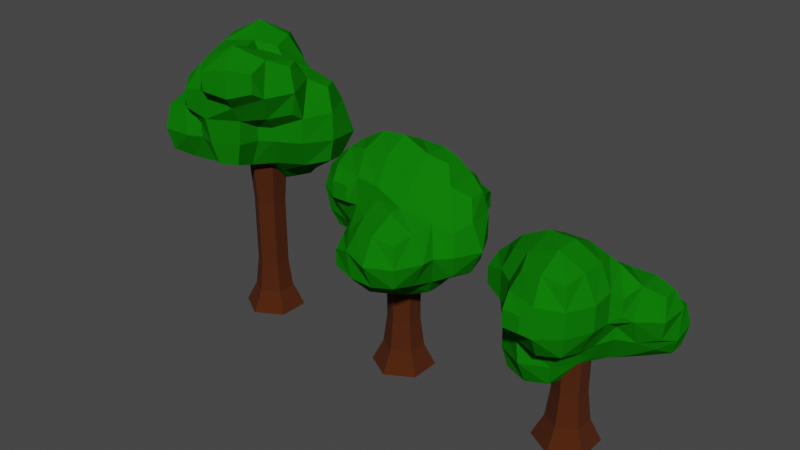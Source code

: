 # Source: trees-small.blend  (saved by Blender 3.4.6; exported with 4.5.12 LTS)
import bpy
from mathutils import Matrix  # noqa: F401  (used for matrix-valued properties, if any)

bpy.ops.wm.read_factory_settings(use_empty=True)
scene = bpy.context.scene
scene.name = 'Scene'

# ---- collections
col_collection = bpy.data.collections.new('Collection'); scene.collection.children.link(col_collection)

# ---- materials (node trees are filled in below, after node groups)
mat_tree_leaves = bpy.data.materials.new('tree-leaves')
mat_tree_leaves.use_transparent_shadow = False
mat_tree_trunk = bpy.data.materials.new('tree-trunk')
mat_tree_trunk.use_transparent_shadow = False

# ---- material node trees
mat_tree_leaves.use_nodes = True; mat_tree_leaves.node_tree.nodes.clear()
_N = mat_tree_leaves.node_tree.nodes; _L = mat_tree_leaves.node_tree.links
n0 = _N.new('ShaderNodeBsdfPrincipled'); n0.name = 'Principled BSDF'; n0.location = (10, 300)
n0.distribution = 'GGX'
n0.subsurface_method = 'RANDOM_WALK_SKIN'
n0.inputs[0].default_value = (0.005491, 0.1788, 0.002758, 1.0)
n0.inputs[3].default_value = 1.45
n0.inputs[13].default_value = 0.0
n0.inputs[27].default_value = (0.0, 0.0, 0.0, 1.0)
n0.inputs[28].default_value = 1.0
n1 = _N.new('ShaderNodeOutputMaterial'); n1.name = 'Material Output'; n1.location = (300, 300)
_L.new(n0.outputs[0], n1.inputs[0])
n1.is_active_output = True
mat_tree_trunk.use_nodes = True; mat_tree_trunk.node_tree.nodes.clear()
_N = mat_tree_trunk.node_tree.nodes; _L = mat_tree_trunk.node_tree.links
n0 = _N.new('ShaderNodeBsdfPrincipled'); n0.name = 'Principled BSDF'; n0.location = (10, 300)
n0.distribution = 'GGX'
n0.subsurface_method = 'RANDOM_WALK_SKIN'
n0.inputs[0].default_value = (0.06778, 0.01468, 0.001222, 1.0)
n0.inputs[2].default_value = 1.0
n0.inputs[3].default_value = 1.45
n0.inputs[13].default_value = 0.2844
n0.inputs[27].default_value = (0.0, 0.0, 0.0, 1.0)
n0.inputs[28].default_value = 1.0
n1 = _N.new('ShaderNodeOutputMaterial'); n1.name = 'Material Output'; n1.location = (300, 300)
_L.new(n0.outputs[0], n1.inputs[0])
n1.is_active_output = True

# ---- world
world_world = bpy.data.worlds.new('World'); scene.world = world_world
world_world.use_nodes = True; world_world.node_tree.nodes.clear()
_N = world_world.node_tree.nodes; _L = world_world.node_tree.links
n0 = _N.new('ShaderNodeOutputWorld'); n0.name = 'World Output'; n0.location = (300, 300)
n1 = _N.new('ShaderNodeBackground'); n1.name = 'Background'; n1.location = (10, 300)
n1.inputs[0].default_value = (0.05088, 0.05088, 0.05088, 1.0)
_L.new(n1.outputs[0], n0.inputs[0])
n0.is_active_output = True
world_world.color = (0.05088, 0.05088, 0.05088)
world_world.use_sun_shadow = False
world_world.sun_shadow_jitter_overblur = 0.0

# ---- meshes
me_cube = bpy.data.meshes.new('Cube')
me_cube.from_pydata([(-1.708, -0.306, -0.306), (-1.807, -0.4045, 0.0), (-1.804, 0.0, -0.4019), (-2.037, 0.0, 0.0), (-1.564, -0.306, -0.306), (-1.406, -0.4635, -0.0464), (-1.406, -0.04622, -0.4612), (-1.252, -0.2329, -0.2332), (-0.8531, -1.321, -0.3856), (-0.8531, -1.321, -0.08183), (-0.8513, -0.8513, -0.8513), (-0.9757, -0.9783, -0.5118), (-0.9785, -0.9811, 0.04439), (-0.8513, -0.551, -0.8513), (-0.9775, -0.4241, -0.5137), (-1.167, -0.5139, -0.0464), (-0.9811, -0.04622, -0.512), (-1.168, -0.2329, -0.2332), (-0.4675, -1.399, -0.4639), (-0.513, -1.445, 0.04439), (-0.4675, -0.9298, -0.9298), (-0.4675, -1.164, -0.6977), (-0.6992, -1.168, 0.2298), (-0.5137, -0.4241, -0.9771), (-0.7004, -0.2394, -0.7003), (-0.3887, -0.07872, -0.8562), (-0.5137, 0.04626, -0.6963), (0.0, -1.401, -0.4662), (0.0, -1.621, 0.0), (-0.07906, -0.8558, -0.8558), (0.04605, -0.981, -0.6999), (0.04605, -0.5136, -0.9799), (0.2326, -0.7002, -0.7008), (0.0, -0.001306, -0.9336), (0.0, 0.2324, -0.6967), (-1.869, -0.4668, 0.4675), (-1.791, -0.3891, 0.8566), (-2.102, 0.0, 0.4675), (-1.869, 0.0, 0.9338), (-1.32, -0.8524, 0.5499), (-1.32, -0.8524, 0.8524), (-1.446, -0.7004, 0.4235), (-1.477, -0.5444, 1.01), (-1.323, -0.388, 1.323), (-1.579, 0.0, 1.168), (-1.345, 0.0, 1.345), (-0.856, -0.856, 0.3886), (-1.017, -0.8524, 0.5499), (-1.017, -0.8524, 0.8524), (-0.9367, -0.7007, 0.4693), (-0.8909, -0.6994, 0.9789), (-0.9349, -0.4655, 1.4), (-0.9349, 0.0, 1.578), (-0.3876, -1.322, 0.3876), (-0.513, -0.9811, 0.5122), (-0.4675, -0.7005, 0.7001), (-0.4675, -0.6982, 0.9349), (-0.4675, -0.4651, 1.4), (-0.4675, 0.0, 1.632), (0.0, -1.388, 0.4531), (0.0, -0.9349, 0.6858), (0.0, -0.7002, 0.7001), (0.04546, -0.5121, 0.9812), (-0.08005, -0.3874, 1.322), (0.2316, -0.2262, 1.168), (0.04546, -0.04221, 1.443), (-1.788, 0.3857, -0.3857), (-1.867, 0.4643, 0.0), (-1.447, 0.5119, -0.5089), (-1.633, 0.698, 0.0), (-1.32, 0.8528, -0.3854), (-1.399, 0.9314, 0.0), (-0.9349, 0.4675, -0.6954), (-0.9349, 0.9312, -0.4637), (-0.981, 1.165, -0.04614), (-0.856, 1.323, 0.07892), (-0.4675, 0.4675, -0.6946), (-0.5136, 0.9812, -0.5127), (-0.7002, 1.168, -0.2327), (-0.3886, 1.323, -0.3886), (-0.5136, 1.448, -0.04614), (0.04632, 0.5139, -0.5102), (0.233, 0.7006, -0.2309), (-0.001262, 0.9349, -0.4662), (0.2325, 0.9349, -0.2222), (-0.07887, 1.323, -0.3886), (0.04617, 1.441, -0.03919), (-1.869, 0.4663, 0.4675), (-1.791, 0.3885, 0.8559), (-1.449, 0.7, 0.5139), (-1.405, 0.4687, 0.981), (-1.25, 0.3153, 1.25), (-1.324, 0.8565, 0.389), (-1.167, 0.7006, 0.7006), (-0.9808, 0.6557, 0.9808), (-0.9349, 0.411, 1.346), (-1.012, 1.012, 0.5446), (-0.8555, 0.8555, 0.8555), (-0.856, 1.323, 0.3885), (-0.4675, 0.6998, 1.165), (-0.4675, 0.466, 1.401), (-0.4675, 1.165, 0.7001), (-0.4675, 0.9309, 0.9309), (-0.4675, 1.401, 0.4664), (0.0, 0.6949, 1.164), (0.0, 0.4611, 1.396), (0.0, 1.164, 0.6914), (0.0, 0.9298, 0.9298), (0.0, 1.393, 0.4577), (0.3886, -1.324, -0.3886), (0.4539, -1.389, 0.0), (0.4665, -0.9349, -0.4665), (0.6867, -0.9349, 0.0), (0.3886, -0.3886, -0.8561), (0.5447, -0.5446, -0.5448), (0.7002, -0.7002, 0.0), (0.3886, -0.07884, -0.8561), (0.5136, 0.04619, -0.6999), (0.8563, -0.3889, -0.3889), (0.9339, -0.4665, 0.0), (0.9337, 0.0, -0.4663), (1.167, 0.0, 0.0), (0.3724, -1.307, 0.3724), (0.4539, -0.9349, 0.4539), (0.5445, -0.5447, 0.5446), (0.3887, -0.3887, 0.8562), (0.7004, -0.2326, 0.7006), (0.5412, -0.07355, 1.012), (0.382, 0.08547, 1.317), (0.8564, -0.3889, 0.3889), (0.9803, -0.04605, 0.5138), (0.8558, 0.07907, 0.8558), (0.4675, 0.4664, -0.4664), (0.5125, 0.7, -0.04507), (0.4559, 0.9349, 0.01154), (0.3769, 1.312, 0.09051), (0.8561, 0.3887, -0.3887), (0.9339, 0.4664, 0.0), (0.6969, 0.7, 0.4675), (0.5401, 0.541, 1.011), (0.382, 0.382, 1.317), (0.5032, 0.9799, 0.5066), (0.3866, 0.8541, 0.8541), (0.3769, 1.312, 0.3769), (0.9337, 0.4662, 0.4675), (0.8558, 0.3884, 0.8558), (-0.4882, 0.5787, -2.81), (-0.4882, 0.3727, 0.4101), (0.01298, 0.2893, -2.81), (-0.1654, 0.1864, 0.4101), (0.01298, -0.2893, -2.81), (-0.1654, -0.1864, 0.4101), (-0.4882, -0.5787, -2.81), (-0.4882, -0.3727, 0.4101), (-0.9893, -0.2893, -2.81), (-0.8109, -0.1864, 0.4101), (-0.9893, 0.2893, -2.81), (-0.8109, 0.1864, 0.4101), (-0.4882, 0.3011, -1.2), (-0.2274, 0.1506, -1.2), (-0.2274, -0.1506, -1.2), (-0.4882, -0.3011, -1.2), (-0.7489, -0.1506, -1.2), (-0.7489, 0.1506, -1.2), (-0.2274, 0.1506, -1.851), (-0.2274, -0.1506, -1.851), (-0.4882, -0.3011, -1.851), (-0.7489, -0.1506, -1.851), (-0.7489, 0.1506, -1.851), (-0.4882, 0.3011, -1.851), (-0.1654, 0.1864, -2.408), (-0.1654, -0.1864, -2.408), (-0.4882, -0.3727, -2.408), (-0.8109, -0.1864, -2.408), (-0.8109, 0.1864, -2.408), (-0.4882, 0.3727, -2.408), (-0.4882, 0.3011, -0.5497), (-0.2274, 0.1506, -0.5497), (-0.2274, -0.1506, -0.5497), (-0.4882, -0.3011, -0.5497), (-0.7489, -0.1506, -0.5497), (-0.7489, 0.1506, -0.5497)], [], [(2, 0, 1, 3), (1, 0, 4, 5), (6, 4, 0, 2), (7, 5, 4, 6), (11, 8, 9, 12), (13, 10, 11, 14), (14, 11, 12, 15), (16, 14, 15, 17), (7, 6, 16, 17), (17, 15, 5, 7), (9, 8, 18, 19), (11, 10, 20, 21), (21, 18, 8, 11), (12, 9, 19, 22), (23, 20, 10, 13), (24, 23, 13, 14), (25, 23, 24, 26), (26, 24, 14, 16), (19, 18, 27, 28), (21, 20, 29, 30), (30, 27, 18, 21), (31, 29, 20, 23), (32, 30, 29, 31), (33, 31, 23, 25), (34, 33, 25, 26), (3, 1, 35, 37), (37, 35, 36, 38), (35, 1, 5, 41), (41, 39, 40, 42), (36, 35, 41, 42), (38, 36, 42, 44), (44, 42, 43, 45), (40, 39, 47, 48), (15, 12, 46, 49), (41, 5, 15, 49), (49, 47, 39, 41), (50, 48, 47, 49), (42, 40, 48, 50), (43, 42, 50, 51), (45, 43, 51, 52), (22, 19, 53, 54), (46, 12, 22, 54), (49, 46, 54, 55), (50, 49, 55, 56), (51, 50, 56, 57), (52, 51, 57, 58), (53, 19, 28, 59), (54, 53, 59, 60), (55, 54, 60, 61), (56, 55, 61, 62), (57, 56, 62, 63), (65, 63, 62, 64), (58, 57, 63, 65), (66, 2, 3, 67), (68, 6, 2, 66), (69, 68, 66, 67), (70, 68, 69, 71), (72, 16, 6, 68), (73, 72, 68, 70), (74, 73, 70, 71), (76, 26, 16, 72), (77, 76, 72, 73), (78, 77, 73, 74), (79, 77, 78, 80), (80, 78, 74, 75), (81, 34, 26, 76), (83, 81, 76, 77), (84, 82, 81, 83), (85, 83, 77, 79), (86, 84, 83, 85), (86, 85, 79, 80), (67, 3, 37, 87), (87, 37, 38, 88), (89, 69, 67, 87), (90, 89, 87, 88), (88, 38, 44, 90), (90, 44, 45, 91), (71, 69, 89, 92), (94, 93, 89, 90), (95, 94, 90, 91), (91, 45, 52, 95), (96, 74, 71, 92), (92, 89, 93, 96), (96, 93, 94, 97), (75, 74, 96, 98), (100, 99, 94, 95), (95, 52, 58, 100), (102, 101, 96, 97), (97, 94, 99, 102), (103, 80, 75, 98), (98, 96, 101, 103), (105, 104, 99, 100), (100, 58, 65, 105), (107, 106, 101, 102), (102, 99, 104, 107), (108, 86, 80, 103), (103, 101, 106, 108), (28, 27, 109, 110), (111, 109, 27, 30), (112, 110, 109, 111), (32, 31, 113, 114), (114, 111, 30, 32), (115, 112, 111, 114), (116, 113, 31, 33), (117, 114, 113, 116), (117, 116, 33, 34), (115, 114, 118, 119), (120, 118, 114, 117), (121, 119, 118, 120), (59, 28, 110, 122), (123, 122, 110, 112), (60, 59, 122, 123), (124, 123, 112, 115), (61, 60, 123, 124), (62, 61, 124, 125), (127, 125, 124, 126), (64, 62, 125, 127), (65, 64, 127, 128), (124, 115, 119, 129), (130, 129, 119, 121), (126, 124, 129, 130), (127, 126, 130, 131), (132, 117, 34, 81), (133, 132, 81, 82), (134, 133, 82, 84), (135, 134, 84, 86), (136, 120, 117, 132), (137, 121, 120, 136), (137, 136, 132, 133), (140, 128, 127, 139), (140, 139, 104, 105), (105, 65, 128, 140), (141, 138, 133, 134), (142, 139, 138, 141), (142, 141, 106, 107), (107, 104, 139, 142), (143, 141, 134, 135), (143, 135, 86, 108), (108, 106, 141, 143), (144, 130, 121, 137), (144, 137, 133, 138), (145, 131, 130, 144), (145, 144, 138, 139), (139, 127, 131, 145), (176, 147, 149, 177), (177, 149, 151, 178), (178, 151, 153, 179), (179, 153, 155, 180), (149, 147, 157, 155, 153, 151), (180, 155, 157, 181), (181, 157, 147, 176), (146, 148, 150, 152, 154, 156), (168, 163, 158, 169), (167, 162, 163, 168), (166, 161, 162, 167), (165, 160, 161, 166), (164, 159, 160, 165), (169, 158, 159, 164), (175, 169, 164, 170), (170, 164, 165, 171), (171, 165, 166, 172), (172, 166, 167, 173), (173, 167, 168, 174), (174, 168, 169, 175), (156, 174, 175, 146), (154, 173, 174, 156), (152, 172, 173, 154), (150, 171, 172, 152), (148, 170, 171, 150), (146, 175, 170, 148), (163, 181, 176, 158), (162, 180, 181, 163), (161, 179, 180, 162), (160, 178, 179, 161), (159, 177, 178, 160), (158, 176, 177, 159)])
me_cube.polygons.foreach_set('material_index', [0, 0, 0, 0, 0, 0, 0, 0, 0, 0, 0, 0, 0, 0, 0, 0, 0, 0, 0, 0, 0, 0, 0, 0, 0, 0, 0, 0, 0, 0, 0, 0, 0, 0, 0, 0, 0, 0, 0, 0, 0, 0, 0, 0, 0, 0, 0, 0, 0, 0, 0, 0, 0, 0, 0, 0, 0, 0, 0, 0, 0, 0, 0, 0, 0, 0, 0, 0, 0, 0, 0, 0, 0, 0, 0, 0, 0, 0, 0, 0, 0, 0, 0, 0, 0, 0, 0, 0, 0, 0, 0, 0, 0, 0, 0, 0, 0, 0, 0, 0, 0, 0, 0, 0, 0, 0, 0, 0, 0, 0, 0, 0, 0, 0, 0, 0, 0, 0, 0, 0, 0, 0, 0, 0, 0, 0, 0, 0, 0, 0, 0, 0, 0, 0, 0, 0, 0, 0, 0, 0, 0, 0, 0, 0, 1, 1, 1, 1, 1, 1, 1, 1, 1, 1, 1, 1, 1, 1, 1, 1, 1, 1, 1, 1, 1, 1, 1, 1, 1, 1, 1, 1, 1, 1, 1, 1])
_uv = me_cube.uv_layers.new(name='UVMap')
_uv.uv.foreach_set('vector', [0.0, 0.0, 0.0, 0.0, 0.0, 0.0, 0.0, 0.0, 0.0, 0.0, 0.0, 0.0, 0.0, 0.0, 0.0, 0.0, 0.0, 0.0, 0.0, 0.0, 0.0, 0.0, 0.0, 0.0, 0.0, 0.0, 0.0, 0.0, 0.0, 0.0, 0.0, 0.0, 0.0, 0.0, 0.0, 0.0, 0.0, 0.0, 0.0, 0.0, 0.0, 0.0, 0.0, 0.0, 0.0, 0.0, 0.0, 0.0, 0.0, 0.0, 0.0, 0.0, 0.0, 0.0, 0.0, 0.0, 0.0, 0.0, 0.0, 0.0, 0.0, 0.0, 0.0, 0.0, 0.0, 0.0, 0.0, 0.0, 0.0, 0.0, 0.0, 0.0, 0.0, 0.0, 0.0, 0.0, 0.0, 0.0, 0.0, 0.0, 0.0, 0.0, 0.0, 0.0, 0.0, 0.0, 0.0, 0.0, 0.0, 0.0, 0.0, 0.0, 0.0, 0.0, 0.0, 0.0, 0.0, 0.0, 0.0, 0.0, 0.0, 0.0, 0.0, 0.0, 0.0, 0.0, 0.0, 0.0, 0.0, 0.0, 0.0, 0.0, 0.0, 0.0, 0.0, 0.0, 0.0, 0.0, 0.0, 0.0, 0.0, 0.0, 0.0, 0.0, 0.0, 0.0, 0.0, 0.0, 0.0, 0.0, 0.0, 0.0, 0.0, 0.0, 0.0, 0.0, 0.0, 0.0, 0.0, 0.0, 0.0, 0.0, 0.0, 0.0, 0.0, 0.0, 0.0, 0.0, 0.0, 0.0, 0.0, 0.0, 0.0, 0.0, 0.0, 0.0, 0.0, 0.0, 0.0, 0.0, 0.0, 0.0, 0.0, 0.0, 0.0, 0.0, 0.0, 0.0, 0.0, 0.0, 0.0, 0.0, 0.0, 0.0, 0.0, 0.0, 0.0, 0.0, 0.0, 0.0, 0.0, 0.0, 0.0, 0.0, 0.0, 0.0, 0.0, 0.0, 0.0, 0.0, 0.0, 0.0, 0.0, 0.0, 0.0, 0.0, 0.0, 0.0, 0.0, 0.0, 0.0, 0.0, 0.0, 0.0, 0.0, 0.0, 0.0, 0.0, 0.0, 0.0, 0.0, 0.0, 0.0, 0.0, 0.0, 0.0, 0.0, 0.0, 0.0, 0.0, 0.0, 0.0, 0.0, 0.0, 0.0, 0.0, 0.0, 0.0, 0.0, 0.0, 0.0, 0.0, 0.0, 0.0, 0.0, 0.0, 0.0, 0.0, 0.0, 0.0, 0.0, 0.0, 0.0, 0.0, 0.0, 0.0, 0.0, 0.0, 0.0, 0.0, 0.0, 0.0, 0.0, 0.0, 0.0, 0.0, 0.0, 0.0, 0.0, 0.0, 0.0, 0.0, 0.0, 0.0, 0.0, 0.0, 0.0, 0.0, 0.0, 0.0, 0.0, 0.0, 0.0, 0.0, 0.0, 0.0, 0.0, 0.0, 0.0, 0.0, 0.0, 0.0, 0.0, 0.0, 0.0, 0.0, 0.0, 0.0, 0.0, 0.0, 0.0, 0.0, 0.0, 0.0, 0.0, 0.0, 0.0, 0.0, 0.0, 0.0, 0.0, 0.0, 0.0, 0.0, 0.0, 0.0, 0.0, 0.0, 0.0, 0.0, 0.0, 0.0, 0.0, 0.0, 0.0, 0.0, 0.0, 0.0, 0.0, 0.0, 0.0, 0.0, 0.0, 0.0, 0.0, 0.0, 0.0, 0.0, 0.0, 0.0, 0.0, 0.0, 0.0, 0.0, 0.0, 0.0, 0.0, 0.0, 0.0, 0.0, 0.0, 0.0, 0.0, 0.0, 0.0, 0.0, 0.0, 0.0, 0.0, 0.0, 0.0, 0.0, 0.0, 0.0, 0.0, 0.0, 0.0, 0.0, 0.0, 0.0, 0.0, 0.0, 0.0, 0.0, 0.0, 0.0, 0.0, 0.0, 0.0, 0.0, 0.0, 0.0, 0.0, 0.0, 0.0, 0.0, 0.0, 0.0, 0.0, 0.0, 0.0, 0.0, 0.0, 0.0, 0.0, 0.0, 0.0, 0.0, 0.0, 0.0, 0.0, 0.0, 0.0, 0.0, 0.0, 0.0, 0.0, 0.0, 0.0, 0.0, 0.0, 0.0, 0.0, 0.0, 0.0, 0.0, 0.0, 0.0, 0.0, 0.0, 0.0, 0.0, 0.0, 0.0, 0.0, 0.0, 0.0, 0.0, 0.0, 0.0, 0.0, 0.0, 0.0, 0.0, 0.0, 0.0, 0.0, 0.0, 0.0, 0.0, 0.0, 0.0, 0.0, 0.0, 0.0, 0.0, 0.0, 0.0, 0.0, 0.0, 0.0, 0.0, 0.0, 0.0, 0.0, 0.0, 0.0, 0.0, 0.0, 0.0, 0.0, 0.0, 0.0, 0.0, 0.0, 0.0, 0.0, 0.0, 0.0, 0.0, 0.0, 0.0, 0.0, 0.0, 0.0, 0.0, 0.0, 0.0, 0.0, 0.0, 0.0, 0.0, 0.0, 0.0, 0.0, 0.0, 0.0, 0.0, 0.0, 0.0, 0.0, 0.0, 0.0, 0.0, 0.0, 0.0, 0.0, 0.0, 0.0, 0.0, 0.0, 0.0, 0.0, 0.0, 0.0, 0.0, 0.0, 0.0, 0.0, 0.0, 0.0, 0.0, 0.0, 0.0, 0.0, 0.0, 0.0, 0.0, 0.0, 0.0, 0.0, 0.0, 0.0, 0.0, 0.0, 0.0, 0.0, 0.0, 0.0, 0.0, 0.0, 0.0, 0.0, 0.0, 0.0, 0.0, 0.0, 0.0, 0.0, 0.0, 0.0, 0.0, 0.0, 0.0, 0.0, 0.0, 0.0, 0.0, 0.0, 0.0, 0.0, 0.0, 0.0, 0.0, 0.0, 0.0, 0.0, 0.0, 0.0, 0.0, 0.0, 0.0, 0.0, 0.0, 0.0, 0.0, 0.0, 0.0, 0.0, 0.0, 0.0, 0.0, 0.0, 0.0, 0.0, 0.0, 0.0, 0.0, 0.0, 0.0, 0.0, 0.0, 0.0, 0.0, 0.0, 0.0, 0.0, 0.0, 0.0, 0.0, 0.0, 0.0, 0.0, 0.0, 0.0, 0.0, 0.0, 0.0, 0.0, 0.0, 0.0, 0.0, 0.0, 0.0, 0.0, 0.0, 0.0, 0.0, 0.0, 0.0, 0.0, 0.0, 0.0, 0.0, 0.0, 0.0, 0.0, 0.0, 0.0, 0.0, 0.0, 0.0, 0.0, 0.0, 0.0, 0.0, 0.0, 0.0, 0.0, 0.0, 0.0, 0.0, 0.0, 0.0, 0.0, 0.0, 0.0, 0.0, 0.0, 0.0, 0.0, 0.0, 0.0, 0.0, 0.0, 0.0, 0.0, 0.0, 0.0, 0.0, 0.0, 0.0, 0.0, 0.0, 0.0, 0.0, 0.0, 0.0, 0.0, 0.0, 0.0, 0.0, 0.0, 0.0, 0.0, 0.0, 0.0, 0.0, 0.0, 0.0, 0.0, 0.0, 0.0, 0.0, 0.0, 0.0, 0.0, 0.0, 0.0, 0.0, 0.0, 0.0, 0.0, 0.0, 0.0, 0.0, 0.0, 0.0, 0.0, 0.0, 0.0, 0.0, 0.0, 0.0, 0.0, 0.0, 0.0, 0.0, 0.0, 0.0, 0.0, 0.0, 0.0, 0.0, 0.0, 0.0, 0.0, 0.0, 0.0, 0.0, 0.0, 0.0, 0.0, 0.0, 0.0, 0.0, 0.0, 0.0, 0.0, 0.0, 0.0, 0.0, 0.0, 0.0, 0.0, 0.0, 0.0, 0.0, 0.0, 0.0, 0.0, 0.0, 0.0, 0.0, 0.0, 0.0, 0.0, 0.0, 0.0, 0.0, 0.0, 0.0, 0.0, 0.0, 0.0, 0.0, 0.0, 0.0, 0.0, 0.0, 0.0, 0.0, 0.0, 0.0, 0.0, 0.0, 0.0, 0.0, 0.0, 0.0, 0.0, 0.0, 0.0, 0.0, 0.0, 0.0, 0.0, 0.0, 0.0, 0.0, 0.0, 0.0, 0.0, 0.0, 0.0, 0.0, 0.0, 0.0, 0.0, 0.0, 0.0, 0.0, 0.0, 0.0, 0.0, 0.0, 0.0, 0.0, 0.0, 0.0, 0.0, 0.0, 0.0, 0.0, 0.0, 0.0, 0.0, 0.0, 0.0, 0.0, 0.0, 0.0, 0.0, 0.0, 0.0, 0.0, 0.0, 0.0, 0.0, 0.0, 0.0, 0.0, 0.0, 0.0, 0.0, 0.0, 0.0, 0.0, 0.0, 0.0, 0.0, 0.0, 0.0, 0.0, 0.0, 0.0, 0.0, 0.0, 0.0, 0.0, 0.0, 0.0, 0.0, 0.0, 0.0, 0.0, 0.0, 0.0, 0.0, 0.0, 0.0, 0.0, 0.0, 0.0, 0.0, 0.0, 0.0, 0.0, 0.0, 0.0, 0.0, 0.0, 0.0, 0.0, 0.0, 0.0, 0.0, 0.0, 0.0, 0.0, 0.0, 0.0, 0.0, 0.0, 0.0, 0.0, 0.0, 0.0, 0.0, 0.0, 0.0, 0.0, 0.0, 0.0, 0.0, 0.0, 0.0, 0.0, 0.0, 0.0, 0.0, 0.0, 0.0, 0.0, 0.0, 0.0, 0.0, 0.0, 0.0, 0.0, 0.0, 0.0, 0.0, 0.0, 0.0, 0.0, 0.0, 0.0, 0.0, 0.0, 0.0, 0.0, 0.0, 0.0, 0.0, 0.0, 0.0, 0.0, 0.0, 0.0, 0.0, 0.0, 0.0, 0.0, 0.0, 0.0, 0.0, 0.0, 0.0, 0.0, 0.0, 0.0, 0.0, 0.0, 0.0, 0.0, 0.0, 0.0, 0.0, 0.0, 0.0, 0.0, 0.0, 0.0, 0.0, 0.0, 0.0, 0.0, 0.0, 0.0, 0.0, 0.0, 0.0, 0.0, 0.0, 0.0, 0.0, 0.0, 0.0, 0.0, 0.0, 0.0, 0.0, 0.0, 0.0, 0.0, 0.0, 0.0, 0.0, 0.0, 0.0, 0.0, 0.0, 0.0, 0.0, 0.0, 0.0, 0.0, 0.0, 0.0, 0.0, 0.0, 0.0, 0.0, 0.0, 0.0, 0.0, 0.0, 0.0, 0.0, 0.0, 0.0, 0.0, 0.0, 0.0, 0.0, 0.0, 0.0, 0.0, 0.0, 0.0, 0.0, 0.0, 0.0, 0.0, 0.0, 0.0, 0.0, 0.0, 0.0, 0.0, 0.0, 0.0, 0.0, 0.0, 0.0, 0.0, 0.0, 0.0, 0.0, 0.0, 0.0, 0.0, 0.0, 0.0, 0.0, 0.0, 0.0, 0.0, 0.0, 0.0, 0.0, 0.0, 0.0, 0.0, 0.0, 0.0, 0.0, 0.0, 0.0, 0.0, 0.0, 0.0, 0.0, 0.0, 0.0, 0.0, 0.0, 0.0, 0.0, 0.0, 0.0, 0.0, 0.0, 0.0, 0.0, 0.0, 0.0, 0.0, 0.0, 0.0, 0.0, 0.0, 0.0, 0.0, 0.0, 0.0, 0.0, 0.0, 0.0, 0.0, 0.0, 0.0, 0.0, 0.0, 0.0, 0.0, 0.0, 0.0, 0.0, 0.0, 0.0, 0.0, 0.0, 0.0, 0.0, 0.0, 0.0, 0.0, 0.0, 0.0, 0.0, 0.0, 0.0, 0.0, 0.0, 0.0, 0.0, 0.0, 0.0, 0.0, 0.0, 0.0, 0.0, 0.0, 0.0, 0.0, 0.0, 0.0, 0.0, 0.0, 0.0, 0.0, 0.0, 0.0, 0.0, 0.0, 0.0, 0.0, 0.0, 0.0, 0.0, 0.0, 0.0, 0.0, 0.0, 0.0, 0.0, 0.0, 0.0, 0.0, 0.0, 0.0, 0.0, 0.0, 0.0, 0.0, 0.0, 0.0, 0.0, 0.0, 0.0, 0.0, 0.0, 0.0, 0.0, 0.0, 0.0, 0.0, 0.0, 0.0, 0.0, 0.0, 0.0, 0.0, 0.0, 0.0, 0.0, 0.0, 0.0, 0.0, 0.0, 0.0, 0.0, 0.0, 0.0, 0.0, 0.0, 0.0, 0.0, 0.0, 0.0, 1.0, 0.875, 1.0, 1.0, 0.8333, 1.0, 0.8333, 0.875, 0.8333, 0.875, 0.8333, 1.0, 0.6667, 1.0, 0.6667, 0.875, 0.6667, 0.875, 0.6667, 1.0, 0.5, 1.0, 0.5, 0.875, 0.5, 0.875, 0.5, 1.0, 0.3333, 1.0, 0.3333, 0.875, 0.4578, 0.37, 0.25, 0.49, 0.04215, 0.37, 0.04215, 0.13, 0.25, 0.01, 0.4578, 0.13, 0.3333, 0.875, 0.3333, 1.0, 0.1667, 1.0, 0.1667, 0.875, 0.1667, 0.875, 0.1667, 1.0, -8.941e-08, 1.0, -8.941e-08, 0.875, 0.75, 0.49, 0.9578, 0.37, 0.9578, 0.13, 0.75, 0.01, 0.5422, 0.13, 0.5422, 0.37, 0.1667, 0.625, 0.1667, 0.75, -8.941e-08, 0.75, -8.941e-08, 0.625, 0.3333, 0.625, 0.3333, 0.75, 0.1667, 0.75, 0.1667, 0.625, 0.5, 0.625, 0.5, 0.75, 0.3333, 0.75, 0.3333, 0.625, 0.6667, 0.625, 0.6667, 0.75, 0.5, 0.75, 0.5, 0.625, 0.8333, 0.625, 0.8333, 0.75, 0.6667, 0.75, 0.6667, 0.625, 1.0, 0.625, 1.0, 0.75, 0.8333, 0.75, 0.8333, 0.625, 1.0, 0.5625, 1.0, 0.625, 0.8333, 0.625, 0.8333, 0.5625, 0.8333, 0.5625, 0.8333, 0.625, 0.6667, 0.625, 0.6667, 0.5625, 0.6667, 0.5625, 0.6667, 0.625, 0.5, 0.625, 0.5, 0.5625, 0.5, 0.5625, 0.5, 0.625, 0.3333, 0.625, 0.3333, 0.5625, 0.3333, 0.5625, 0.3333, 0.625, 0.1667, 0.625, 0.1667, 0.5625, 0.1667, 0.5625, 0.1667, 0.625, -8.941e-08, 0.625, -8.941e-08, 0.5625, 0.1667, 0.5, 0.1667, 0.5625, -8.941e-08, 0.5625, -8.941e-08, 0.5, 0.3333, 0.5, 0.3333, 0.5625, 0.1667, 0.5625, 0.1667, 0.5, 0.5, 0.5, 0.5, 0.5625, 0.3333, 0.5625, 0.3333, 0.5, 0.6667, 0.5, 0.6667, 0.5625, 0.5, 0.5625, 0.5, 0.5, 0.8333, 0.5, 0.8333, 0.5625, 0.6667, 0.5625, 0.6667, 0.5, 1.0, 0.5, 1.0, 0.5625, 0.8333, 0.5625, 0.8333, 0.5, 0.1667, 0.75, 0.1667, 0.875, -8.941e-08, 0.875, -8.941e-08, 0.75, 0.3333, 0.75, 0.3333, 0.875, 0.1667, 0.875, 0.1667, 0.75, 0.5, 0.75, 0.5, 0.875, 0.3333, 0.875, 0.3333, 0.75, 0.6667, 0.75, 0.6667, 0.875, 0.5, 0.875, 0.5, 0.75, 0.8333, 0.75, 0.8333, 0.875, 0.6667, 0.875, 0.6667, 0.75, 1.0, 0.75, 1.0, 0.875, 0.8333, 0.875, 0.8333, 0.75])
me_cube.materials.append(mat_tree_leaves)
me_cube.materials.append(mat_tree_trunk)
me_cube.update()
me_cylinder_001 = bpy.data.meshes.new('Cylinder.001')
me_cylinder_001.from_pydata([(0.0, 1.553, -1.0), (0.0, 1.0, 3.749), (1.345, 0.7763, -1.0), (0.866, 0.5, 3.749), (1.345, -0.7763, -1.0), (0.866, -0.5, 3.749), (0.0, -1.553, -1.0), (0.0, -1.0, 3.749), (-1.345, -0.7763, -1.0), (-0.866, -0.5, 3.749), (-1.345, 0.7763, -1.0), (-0.866, 0.5, 3.749), (0.0, 0.8079, 1.374), (0.6997, 0.4039, 1.374), (0.6997, -0.4039, 1.374), (0.0, -0.8079, 1.374), (-0.6997, -0.4039, 1.374), (-0.6997, 0.4039, 1.374), (0.6997, 0.4039, 0.4153), (0.6997, -0.4039, 0.4153), (0.0, -0.8079, 0.4153), (-0.6997, -0.4039, 0.4153), (-0.6997, 0.4039, 0.4153), (0.0, 0.8079, 0.4153), (0.866, 0.5, -0.4064), (0.866, -0.5, -0.4064), (0.0, -1.0, -0.4064), (-0.866, -0.5, -0.4064), (-0.866, 0.5, -0.4064), (0.0, 1.0, -0.4064), (0.0, 0.8079, 2.334), (0.6997, 0.4039, 2.334), (0.6997, -0.4039, 2.334), (0.0, -0.8079, 2.334), (-0.6997, -0.4039, 2.334), (-0.6997, 0.4039, 2.334), (-2.068, 3.338, 5.465), (-2.606, 1.437, 3.93), (-2.921, 1.526, 4.568), (-2.917, 1.525, 5.336), (-1.703, 2.202, 3.805), (-2.042, 2.81, 4.568), (-2.165, 2.746, 5.26), (-4.269, -1.172, 3.968), (-4.269, -1.172, 4.401), (-3.438, -0.4208, 3.831), (-3.632, -0.3576, 4.621), (-3.458, -0.3747, 5.336), (-2.433, 0.3626, 3.726), (-3.191, 0.5782, 4.568), (-3.187, 0.5768, 5.336), (-0.7073, 0.8997, 3.161), (-1.215, 1.043, 3.421), (-3.949, -2.243, 3.834), (-4.148, -2.196, 4.621), (-3.684, -2.364, 5.207), (-2.783, -1.592, 3.452), (-3.732, -1.324, 4.912), (-3.457, -1.809, 5.412), (-1.564, -0.9109, 3.42), (-0.2542, 0.08877, 3.161), (-0.3979, -0.4187, 3.418), (-2.068, 3.338, 5.974), (-2.91, 1.523, 6.104), (-2.597, 1.435, 6.738), (-2.162, 2.74, 6.18), (-1.702, 2.2, 6.865), (-3.14, -0.4646, 5.973), (-2.912, 0.09189, 6.179), (-2.238, 0.3123, 6.867), (-1.026, 0.9899, 7.247), (-2.779, -1.59, 6.101), (-2.172, -1.251, 6.485), (-1.563, -0.9103, 6.871), (0.6035, -0.4955, 6.487), (-0.1558, -0.2815, 6.946), (-1.259, 3.79, 5.465), (-0.5802, 2.563, 3.933), (-0.4902, 2.881, 4.568), (-0.4361, 3.078, 5.26), (0.1946, 1.67, 3.034), (-0.02821, 2.345, 3.726), (0.4573, 2.617, 4.568), (0.4624, 2.618, 5.336), (1.323, 2.034, 3.161), (1.467, 2.541, 3.724), (1.075, 2.959, 4.568), (1.467, 2.538, 5.412), (2.543, 2.715, 3.929), (2.632, 3.03, 4.568), (2.542, 2.713, 5.206), (0.8743, 0.4532, 3.034), (1.215, -0.1565, 3.417), (1.776, 1.223, 3.161), (2.284, 1.079, 3.418), (2.367, 2.071, 5.718), (3.312, 1.813, 3.802), (3.919, 2.152, 4.568), (3.363, 1.993, 5.412), (-1.259, 3.79, 5.974), (-0.437, 3.075, 6.18), (-0.5793, 2.566, 6.74), (0.7306, 2.129, 6.179), (0.1877, 1.668, 6.868), (1.322, 2.031, 5.974), (1.062, 0.3988, 6.486), (0.5529, 0.543, 6.741), (2.15, 1.316, 6.175), (3.22, 1.481, 5.969), (-3.228, -3.162, 3.934), (-3.318, -3.481, 4.568), (-3.231, -3.174, 5.207), (-2.107, -2.803, 3.806), (-1.767, -3.411, 4.568), (-2.19, -3.126, 5.337), (-0.9345, -2.317, 3.727), (-1.148, -3.075, 4.568), (-1.15, -3.078, 4.954), (0.5242, -1.504, 3.726), (1.281, -1.719, 4.568), (1.284, -1.717, 4.955), (-1.329, -3.709, 5.466), (-0.1096, -3.026, 3.931), (-0.1989, -3.342, 4.568), (-0.2565, -3.534, 5.26), (0.6948, -2.577, 3.931), (1.01, -2.666, 4.568), (1.203, -2.717, 5.261), (-2.099, -2.81, 6.102), (-1.491, -2.47, 6.486), (-0.8813, -2.13, 6.871), (0.6062, -0.5002, 6.487), (0.3909, -1.26, 6.947), (-1.329, -3.709, 5.974), (-0.2905, -3.662, 6.104), (-0.1979, -3.348, 6.869), (1.355, -3.272, 5.723), (1.018, -2.668, 7.251), (0.5713, -4.247, 6.234), (0.5713, -4.247, 6.741), (1.697, -3.883, 6.107), (1.697, -3.883, 6.868), (1.556, -0.7665, 3.801), (1.895, -1.374, 4.568), (1.896, -1.375, 4.955), (2.775, -0.08456, 3.802), (3.115, -0.6927, 4.568), (3.234, -0.6207, 5.26), (3.676, 0.6853, 3.929), (3.992, 0.596, 4.568), (3.981, 0.5989, 5.336), (2.235, -1.982, 5.339), (3.139, -1.216, 5.465), (1.218, -0.1624, 6.486), (1.559, -0.7721, 6.869), (2.975, 0.02858, 6.228), (2.684, -0.4104, 6.741), (3.662, 0.6893, 5.969), (2.695, -2.523, 6.028), (2.425, -2.039, 6.945), (3.451, -1.304, 6.104), (3.133, -1.214, 6.741), (2.598, -3.116, 6.233), (2.598, -3.116, 6.742)], [], [(30, 1, 3, 31), (31, 3, 5, 32), (32, 5, 7, 33), (33, 7, 9, 34), (3, 1, 11, 9, 7, 5), (34, 9, 11, 35), (35, 11, 1, 30), (0, 2, 4, 6, 8, 10), (22, 17, 12, 23), (21, 16, 17, 22), (20, 15, 16, 21), (19, 14, 15, 20), (18, 13, 14, 19), (23, 12, 13, 18), (29, 23, 18, 24), (24, 18, 19, 25), (25, 19, 20, 26), (26, 20, 21, 27), (27, 21, 22, 28), (28, 22, 23, 29), (10, 28, 29, 0), (8, 27, 28, 10), (6, 26, 27, 8), (4, 25, 26, 6), (2, 24, 25, 4), (0, 29, 24, 2), (17, 35, 30, 12), (16, 34, 35, 17), (15, 33, 34, 16), (14, 32, 33, 15), (13, 31, 32, 14), (12, 30, 31, 13), (40, 37, 38, 41), (41, 38, 39, 42), (45, 43, 44, 46), (48, 45, 46, 49), (38, 37, 48, 49), (49, 46, 47, 50), (39, 38, 49, 50), (52, 48, 37, 40), (44, 43, 53, 54), (56, 53, 43, 45), (46, 44, 54, 57), (57, 54, 55, 58), (47, 46, 57, 58), (59, 56, 45, 48), (52, 51, 60, 61), (61, 59, 48, 52), (42, 39, 63, 65), (62, 36, 42, 65), (65, 63, 64, 66), (50, 47, 67, 68), (63, 39, 50, 68), (64, 63, 68, 69), (66, 64, 69, 70), (67, 47, 58, 71), (68, 67, 71, 72), (69, 68, 72, 73), (70, 69, 73, 75), (77, 40, 41, 78), (78, 41, 42, 79), (79, 42, 36, 76), (80, 51, 52, 81), (81, 52, 40, 77), (82, 81, 77, 78), (83, 82, 78, 79), (84, 80, 81, 85), (85, 81, 82, 86), (86, 82, 83, 87), (88, 85, 86, 89), (89, 86, 87, 90), (91, 60, 51, 80), (92, 61, 60, 91), (93, 91, 80, 84), (94, 92, 91, 93), (94, 93, 84, 85), (96, 94, 85, 88), (97, 96, 88, 89), (98, 97, 89, 90), (90, 87, 95, 98), (76, 36, 62, 99), (100, 79, 76, 99), (99, 62, 65, 100), (100, 65, 66, 101), (102, 83, 79, 100), (103, 102, 100, 101), (101, 66, 70, 103), (87, 83, 102, 104), (106, 75, 74, 105), (106, 105, 102, 103), (103, 70, 75, 106), (107, 95, 87, 104), (104, 102, 105, 107), (98, 95, 107, 108), (54, 53, 109, 110), (55, 54, 110, 111), (112, 109, 53, 56), (113, 110, 109, 112), (114, 111, 110, 113), (58, 55, 111, 114), (115, 112, 56, 59), (116, 113, 112, 115), (117, 114, 113, 116), (118, 115, 59, 61), (116, 115, 122, 123), (117, 116, 123, 124), (124, 121, 114, 117), (125, 122, 115, 118), (126, 123, 122, 125), (126, 125, 118, 119), (127, 124, 123, 126), (127, 126, 119, 120), (71, 58, 114, 128), (72, 71, 128, 129), (73, 72, 129, 130), (132, 131, 74, 75), (75, 73, 130, 132), (128, 114, 121, 133), (134, 133, 121, 124), (129, 128, 133, 134), (130, 129, 134, 135), (136, 134, 124, 127), (132, 130, 135, 137), (135, 134, 138, 139), (140, 138, 134, 136), (141, 139, 138, 140), (137, 135, 139, 141), (142, 118, 61, 92), (143, 119, 118, 142), (144, 120, 119, 143), (145, 142, 92, 94), (146, 143, 142, 145), (147, 144, 143, 146), (148, 145, 94, 96), (149, 146, 145, 148), (149, 148, 96, 97), (150, 147, 146, 149), (150, 149, 97, 98), (151, 127, 120, 144), (152, 151, 144, 147), (105, 74, 131, 153), (153, 131, 132, 154), (107, 105, 153, 155), (155, 153, 154, 156), (157, 155, 147, 150), (157, 150, 98, 108), (108, 107, 155, 157), (158, 136, 127, 151), (154, 132, 137, 159), (160, 158, 151, 152), (160, 152, 147, 155), (161, 159, 158, 160), (161, 160, 155, 156), (156, 154, 159, 161), (162, 140, 136, 158), (163, 141, 140, 162), (163, 162, 158, 159), (159, 137, 141, 163)])
me_cylinder_001.polygons.foreach_set('material_index', [0, 0, 0, 0, 0, 0, 0, 0, 0, 0, 0, 0, 0, 0, 0, 0, 0, 0, 0, 0, 0, 0, 0, 0, 0, 0, 0, 0, 0, 0, 0, 0, 1, 1, 1, 1, 1, 1, 1, 1, 1, 1, 1, 1, 1, 1, 1, 1, 1, 1, 1, 1, 1, 1, 1, 1, 1, 1, 1, 1, 1, 1, 1, 1, 1, 1, 1, 1, 1, 1, 1, 1, 1, 1, 1, 1, 1, 1, 1, 1, 1, 1, 1, 1, 1, 1, 1, 1, 1, 1, 1, 1, 1, 1, 1, 1, 1, 1, 1, 1, 1, 1, 1, 1, 1, 1, 1, 1, 1, 1, 1, 1, 1, 1, 1, 1, 1, 1, 1, 1, 1, 1, 1, 1, 1, 1, 1, 1, 1, 1, 1, 1, 1, 1, 1, 1, 1, 1, 1, 1, 1, 1, 1, 1, 1, 1, 1, 1, 1, 1, 1, 1, 1, 1, 1, 1, 1, 1])
_uv = me_cylinder_001.uv_layers.new(name='UVMap')
_uv.uv.foreach_set('vector', [1.0, 0.875, 1.0, 1.0, 0.8333, 1.0, 0.8333, 0.875, 0.8333, 0.875, 0.8333, 1.0, 0.6667, 1.0, 0.6667, 0.875, 0.6667, 0.875, 0.6667, 1.0, 0.5, 1.0, 0.5, 0.875, 0.5, 0.875, 0.5, 1.0, 0.3333, 1.0, 0.3333, 0.875, 0.4578, 0.37, 0.25, 0.49, 0.04215, 0.37, 0.04215, 0.13, 0.25, 0.01, 0.4578, 0.13, 0.3333, 0.875, 0.3333, 1.0, 0.1667, 1.0, 0.1667, 0.875, 0.1667, 0.875, 0.1667, 1.0, -8.941e-08, 1.0, -8.941e-08, 0.875, 0.75, 0.49, 0.9578, 0.37, 0.9578, 0.13, 0.75, 0.01, 0.5422, 0.13, 0.5422, 0.37, 0.1667, 0.625, 0.1667, 0.75, -8.941e-08, 0.75, -8.941e-08, 0.625, 0.3333, 0.625, 0.3333, 0.75, 0.1667, 0.75, 0.1667, 0.625, 0.5, 0.625, 0.5, 0.75, 0.3333, 0.75, 0.3333, 0.625, 0.6667, 0.625, 0.6667, 0.75, 0.5, 0.75, 0.5, 0.625, 0.8333, 0.625, 0.8333, 0.75, 0.6667, 0.75, 0.6667, 0.625, 1.0, 0.625, 1.0, 0.75, 0.8333, 0.75, 0.8333, 0.625, 1.0, 0.5625, 1.0, 0.625, 0.8333, 0.625, 0.8333, 0.5625, 0.8333, 0.5625, 0.8333, 0.625, 0.6667, 0.625, 0.6667, 0.5625, 0.6667, 0.5625, 0.6667, 0.625, 0.5, 0.625, 0.5, 0.5625, 0.5, 0.5625, 0.5, 0.625, 0.3333, 0.625, 0.3333, 0.5625, 0.3333, 0.5625, 0.3333, 0.625, 0.1667, 0.625, 0.1667, 0.5625, 0.1667, 0.5625, 0.1667, 0.625, -8.941e-08, 0.625, -8.941e-08, 0.5625, 0.1667, 0.5, 0.1667, 0.5625, -8.941e-08, 0.5625, -8.941e-08, 0.5, 0.3333, 0.5, 0.3333, 0.5625, 0.1667, 0.5625, 0.1667, 0.5, 0.5, 0.5, 0.5, 0.5625, 0.3333, 0.5625, 0.3333, 0.5, 0.6667, 0.5, 0.6667, 0.5625, 0.5, 0.5625, 0.5, 0.5, 0.8333, 0.5, 0.8333, 0.5625, 0.6667, 0.5625, 0.6667, 0.5, 1.0, 0.5, 1.0, 0.5625, 0.8333, 0.5625, 0.8333, 0.5, 0.1667, 0.75, 0.1667, 0.875, -8.941e-08, 0.875, -8.941e-08, 0.75, 0.3333, 0.75, 0.3333, 0.875, 0.1667, 0.875, 0.1667, 0.75, 0.5, 0.75, 0.5, 0.875, 0.3333, 0.875, 0.3333, 0.75, 0.6667, 0.75, 0.6667, 0.875, 0.5, 0.875, 0.5, 0.75, 0.8333, 0.75, 0.8333, 0.875, 0.6667, 0.875, 0.6667, 0.75, 1.0, 0.75, 1.0, 0.875, 0.8333, 0.875, 0.8333, 0.75, 0.0, 0.0, 0.0, 0.0, 0.0, 0.0, 0.0, 0.0, 0.0, 0.0, 0.0, 0.0, 0.0, 0.0, 0.0, 0.0, 0.0, 0.0, 0.0, 0.0, 0.0, 0.0, 0.0, 0.0, 0.0, 0.0, 0.0, 0.0, 0.0, 0.0, 0.0, 0.0, 0.0, 0.0, 0.0, 0.0, 0.0, 0.0, 0.0, 0.0, 0.0, 0.0, 0.0, 0.0, 0.0, 0.0, 0.0, 0.0, 0.0, 0.0, 0.0, 0.0, 0.0, 0.0, 0.0, 0.0, 0.0, 0.0, 0.0, 0.0, 0.0, 0.0, 0.0, 0.0, 0.0, 0.0, 0.0, 0.0, 0.0, 0.0, 0.0, 0.0, 0.0, 0.0, 0.0, 0.0, 0.0, 0.0, 0.0, 0.0, 0.0, 0.0, 0.0, 0.0, 0.0, 0.0, 0.0, 0.0, 0.0, 0.0, 0.0, 0.0, 0.0, 0.0, 0.0, 0.0, 0.0, 0.0, 0.0, 0.0, 0.0, 0.0, 0.0, 0.0, 0.0, 0.0, 0.0, 0.0, 0.0, 0.0, 0.0, 0.0, 0.0, 0.0, 0.0, 0.0, 0.0, 0.0, 0.0, 0.0, 0.0, 0.0, 0.0, 0.0, 0.0, 0.0, 0.0, 0.0, 0.0, 0.0, 0.0, 0.0, 0.0, 0.0, 0.0, 0.0, 0.0, 0.0, 0.0, 0.0, 0.0, 0.0, 0.0, 0.0, 0.0, 0.0, 0.0, 0.0, 0.0, 0.0, 0.0, 0.0, 0.0, 0.0, 0.0, 0.0, 0.0, 0.0, 0.0, 0.0, 0.0, 0.0, 0.0, 0.0, 0.0, 0.0, 0.0, 0.0, 0.0, 0.0, 0.0, 0.0, 0.0, 0.0, 0.0, 0.0, 0.0, 0.0, 0.0, 0.0, 0.0, 0.0, 0.0, 0.0, 0.0, 0.0, 0.0, 0.0, 0.0, 0.0, 0.0, 0.0, 0.0, 0.0, 0.0, 0.0, 0.0, 0.0, 0.0, 0.0, 0.0, 0.0, 0.0, 0.0, 0.0, 0.0, 0.0, 0.0, 0.0, 0.0, 0.0, 0.0, 0.0, 0.0, 0.0, 0.0, 0.0, 0.0, 0.0, 0.0, 0.0, 0.0, 0.0, 0.0, 0.0, 0.0, 0.0, 0.0, 0.0, 0.0, 0.0, 0.0, 0.0, 0.0, 0.0, 0.0, 0.0, 0.0, 0.0, 0.0, 0.0, 0.0, 0.0, 0.0, 0.0, 0.0, 0.0, 0.0, 0.0, 0.0, 0.0, 0.0, 0.0, 0.0, 0.0, 0.0, 0.0, 0.0, 0.0, 0.0, 0.0, 0.0, 0.0, 0.0, 0.0, 0.0, 0.0, 0.0, 0.0, 0.0, 0.0, 0.0, 0.0, 0.0, 0.0, 0.0, 0.0, 0.0, 0.0, 0.0, 0.0, 0.0, 0.0, 0.0, 0.0, 0.0, 0.0, 0.0, 0.0, 0.0, 0.0, 0.0, 0.0, 0.0, 0.0, 0.0, 0.0, 0.0, 0.0, 0.0, 0.0, 0.0, 0.0, 0.0, 0.0, 0.0, 0.0, 0.0, 0.0, 0.0, 0.0, 0.0, 0.0, 0.0, 0.0, 0.0, 0.0, 0.0, 0.0, 0.0, 0.0, 0.0, 0.0, 0.0, 0.0, 0.0, 0.0, 0.0, 0.0, 0.0, 0.0, 0.0, 0.0, 0.0, 0.0, 0.0, 0.0, 0.0, 0.0, 0.0, 0.0, 0.0, 0.0, 0.0, 0.0, 0.0, 0.0, 0.0, 0.0, 0.0, 0.0, 0.0, 0.0, 0.0, 0.0, 0.0, 0.0, 0.0, 0.0, 0.0, 0.0, 0.0, 0.0, 0.0, 0.0, 0.0, 0.0, 0.0, 0.0, 0.0, 0.0, 0.0, 0.0, 0.0, 0.0, 0.0, 0.0, 0.0, 0.0, 0.0, 0.0, 0.0, 0.0, 0.0, 0.0, 0.0, 0.0, 0.0, 0.0, 0.0, 0.0, 0.0, 0.0, 0.0, 0.0, 0.0, 0.0, 0.0, 0.0, 0.0, 0.0, 0.0, 0.0, 0.0, 0.0, 0.0, 0.0, 0.0, 0.0, 0.0, 0.0, 0.0, 0.0, 0.0, 0.0, 0.0, 0.0, 0.0, 0.0, 0.0, 0.0, 0.0, 0.0, 0.0, 0.0, 0.0, 0.0, 0.0, 0.0, 0.0, 0.0, 0.0, 0.0, 0.0, 0.0, 0.0, 0.0, 0.0, 0.0, 0.0, 0.0, 0.0, 0.0, 0.0, 0.0, 0.0, 0.0, 0.0, 0.0, 0.0, 0.0, 0.0, 0.0, 0.0, 0.0, 0.0, 0.0, 0.0, 0.0, 0.0, 0.0, 0.0, 0.0, 0.0, 0.0, 0.0, 0.0, 0.0, 0.0, 0.0, 0.0, 0.0, 0.0, 0.0, 0.0, 0.0, 0.0, 0.0, 0.0, 0.0, 0.0, 0.0, 0.0, 0.0, 0.0, 0.0, 0.0, 0.0, 0.0, 0.0, 0.0, 0.0, 0.0, 0.0, 0.0, 0.0, 0.0, 0.0, 0.0, 0.0, 0.0, 0.0, 0.0, 0.0, 0.0, 0.0, 0.0, 0.0, 0.0, 0.0, 0.0, 0.0, 0.0, 0.0, 0.0, 0.0, 0.0, 0.0, 0.0, 0.0, 0.0, 0.0, 0.0, 0.0, 0.0, 0.0, 0.0, 0.0, 0.0, 0.0, 0.0, 0.0, 0.0, 0.0, 0.0, 0.0, 0.0, 0.0, 0.0, 0.0, 0.0, 0.0, 0.0, 0.0, 0.0, 0.0, 0.0, 0.0, 0.0, 0.0, 0.0, 0.0, 0.0, 0.0, 0.0, 0.0, 0.0, 0.0, 0.0, 0.0, 0.0, 0.0, 0.0, 0.0, 0.0, 0.0, 0.0, 0.0, 0.0, 0.0, 0.0, 0.0, 0.0, 0.0, 0.0, 0.0, 0.0, 0.0, 0.0, 0.0, 0.0, 0.0, 0.0, 0.0, 0.0, 0.0, 0.0, 0.0, 0.0, 0.0, 0.0, 0.0, 0.0, 0.0, 0.0, 0.0, 0.0, 0.0, 0.0, 0.0, 0.0, 0.0, 0.0, 0.0, 0.0, 0.0, 0.0, 0.0, 0.0, 0.0, 0.0, 0.0, 0.0, 0.0, 0.0, 0.0, 0.0, 0.0, 0.0, 0.0, 0.0, 0.0, 0.0, 0.0, 0.0, 0.0, 0.0, 0.0, 0.0, 0.0, 0.0, 0.0, 0.0, 0.0, 0.0, 0.0, 0.0, 0.0, 0.0, 0.0, 0.0, 0.0, 0.0, 0.0, 0.0, 0.0, 0.0, 0.0, 0.0, 0.0, 0.0, 0.0, 0.0, 0.0, 0.0, 0.0, 0.0, 0.0, 0.0, 0.0, 0.0, 0.0, 0.0, 0.0, 0.0, 0.0, 0.0, 0.0, 0.0, 0.0, 0.0, 0.0, 0.0, 0.0, 0.0, 0.0, 0.0, 0.0, 0.0, 0.0, 0.0, 0.0, 0.0, 0.0, 0.0, 0.0, 0.0, 0.0, 0.0, 0.0, 0.0, 0.0, 0.0, 0.0, 0.0, 0.0, 0.0, 0.0, 0.0, 0.0, 0.0, 0.0, 0.0, 0.0, 0.0, 0.0, 0.0, 0.0, 0.0, 0.0, 0.0, 0.0, 0.0, 0.0, 0.0, 0.0, 0.0, 0.0, 0.0, 0.0, 0.0, 0.0, 0.0, 0.0, 0.0, 0.0, 0.0, 0.0, 0.0, 0.0, 0.0, 0.0, 0.0, 0.0, 0.0, 0.0, 0.0, 0.0, 0.0, 0.0, 0.0, 0.0, 0.0, 0.0, 0.0, 0.0, 0.0, 0.0, 0.0, 0.0, 0.0, 0.0, 0.0, 0.0, 0.0, 0.0, 0.0, 0.0, 0.0, 0.0, 0.0, 0.0, 0.0, 0.0, 0.0, 0.0, 0.0, 0.0, 0.0, 0.0, 0.0, 0.0, 0.0, 0.0, 0.0, 0.0, 0.0, 0.0, 0.0, 0.0, 0.0, 0.0, 0.0, 0.0, 0.0, 0.0, 0.0, 0.0, 0.0, 0.0, 0.0, 0.0, 0.0, 0.0, 0.0, 0.0, 0.0, 0.0, 0.0, 0.0, 0.0, 0.0, 0.0, 0.0, 0.0, 0.0, 0.0, 0.0, 0.0, 0.0, 0.0, 0.0, 0.0, 0.0, 0.0, 0.0, 0.0, 0.0, 0.0, 0.0, 0.0, 0.0, 0.0, 0.0, 0.0, 0.0, 0.0, 0.0, 0.0, 0.0, 0.0, 0.0, 0.0, 0.0, 0.0, 0.0, 0.0, 0.0, 0.0, 0.0, 0.0, 0.0, 0.0, 0.0, 0.0, 0.0, 0.0, 0.0, 0.0, 0.0, 0.0, 0.0, 0.0, 0.0, 0.0, 0.0, 0.0, 0.0, 0.0, 0.0, 0.0, 0.0, 0.0, 0.0, 0.0, 0.0, 0.0, 0.0, 0.0, 0.0, 0.0, 0.0, 0.0, 0.0, 0.0, 0.0, 0.0, 0.0, 0.0, 0.0, 0.0, 0.0, 0.0, 0.0, 0.0, 0.0, 0.0, 0.0, 0.0, 0.0, 0.0, 0.0, 0.0, 0.0, 0.0, 0.0, 0.0, 0.0, 0.0, 0.0, 0.0, 0.0, 0.0, 0.0, 0.0, 0.0, 0.0, 0.0, 0.0, 0.0, 0.0, 0.0, 0.0, 0.0, 0.0, 0.0, 0.0, 0.0, 0.0, 0.0, 0.0, 0.0, 0.0, 0.0, 0.0, 0.0, 0.0, 0.0, 0.0, 0.0, 0.0, 0.0, 0.0, 0.0, 0.0, 0.0, 0.0, 0.0, 0.0, 0.0, 0.0, 0.0, 0.0, 0.0, 0.0, 0.0, 0.0, 0.0, 0.0, 0.0, 0.0, 0.0, 0.0, 0.0, 0.0, 0.0, 0.0, 0.0, 0.0, 0.0, 0.0, 0.0, 0.0, 0.0, 0.0, 0.0, 0.0, 0.0, 0.0, 0.0, 0.0, 0.0, 0.0, 0.0, 0.0, 0.0, 0.0, 0.0, 0.0, 0.0, 0.0, 0.0, 0.0, 0.0, 0.0, 0.0, 0.0, 0.0, 0.0, 0.0, 0.0, 0.0, 0.0, 0.0, 0.0, 0.0, 0.0, 0.0, 0.0, 0.0, 0.0, 0.0, 0.0, 0.0, 0.0, 0.0, 0.0, 0.0])
me_cylinder_001.materials.append(mat_tree_trunk)
me_cylinder_001.materials.append(mat_tree_leaves)
me_cylinder_001.update()
me_cylinder_002 = bpy.data.meshes.new('Cylinder.002')
me_cylinder_002.from_pydata([(0.0, 1.553, -1.0), (0.0, 1.0, 3.749), (1.345, 0.7763, -1.0), (0.866, 0.5, 3.749), (1.345, -0.7763, -1.0), (0.866, -0.5, 3.749), (0.0, -1.553, -1.0), (0.0, -1.0, 3.749), (-1.345, -0.7763, -1.0), (-0.866, -0.5, 3.749), (-1.345, 0.7763, -1.0), (-0.866, 0.5, 3.749), (0.0, 0.8079, 1.374), (0.6997, 0.4039, 1.374), (0.6997, -0.4039, 1.374), (0.0, -0.8079, 1.374), (-0.6997, -0.4039, 1.374), (-0.6997, 0.4039, 1.374), (0.6997, 0.4039, 0.4153), (0.6997, -0.4039, 0.4153), (0.0, -0.8079, 0.4153), (-0.6997, -0.4039, 0.4153), (-0.6997, 0.4039, 0.4153), (0.0, 0.8079, 0.4153), (0.866, 0.5, -0.4064), (0.866, -0.5, -0.4064), (0.0, -1.0, -0.4064), (-0.866, -0.5, -0.4064), (-0.866, 0.5, -0.4064), (0.0, 1.0, -0.4064), (0.0, 0.8079, 2.334), (0.6997, 0.4039, 2.334), (0.6997, -0.4039, 2.334), (0.0, -0.8079, 2.334), (-0.6997, -0.4039, 2.334), (-0.6997, 0.4039, 2.334), (-3.532, -1.447, 2.93), (-3.736, -0.4235, 2.818), (-2.302, -1.446, 0.9036), (-2.507, -1.651, 1.466), (-2.506, -1.65, 2.141), (-2.63, -1.772, 2.75), (-2.302, -0.6306, 0.9036), (-2.507, -0.4258, 1.466), (-2.626, -0.3011, 2.076), (-3.117, -0.4235, 2.48), (-1.072, -3.904, 2.931), (-1.073, -2.676, 2.255), (-1.4, -3.005, 2.75), (-1.28, -1.65, 0.7916), (-1.28, -2.263, 1.466), (-1.402, -2.264, 2.074), (-1.893, -2.264, 2.817), (-1.4, -0.3019, 0.7248), (-1.891, 0.1889, 1.466), (-1.282, 0.1905, 2.143), (-0.6709, 0.1906, 2.48), (-0.2576, -3.904, 2.931), (-0.05016, -2.88, 2.143), (0.07127, -3.491, 2.75), (-0.2572, -1.446, 0.9036), (-0.05294, -1.65, 1.466), (0.07182, -1.775, 1.805), (-0.05431, -0.4235, 0.7921), (0.5603, -0.5459, 1.398), (0.5629, -1.037, 1.804), (-0.6642, 0.1906, 2.479), (-0.6642, 0.1906, 2.48), (-3.532, -1.447, 3.379), (-3.736, -0.4235, 3.492), (-2.631, -1.773, 3.56), (-2.303, -1.447, 4.055), (-3.12, -0.4235, 3.829), (-2.505, -0.4235, 4.166), (-1.072, -3.904, 3.379), (-1.4, -3.004, 3.559), (-1.073, -2.676, 4.055), (-1.893, -2.265, 3.493), (-1.402, -1.775, 4.234), (-1.28, -0.4235, 4.503), (-0.2576, -3.904, 3.379), (0.07127, -3.49, 3.559), (-0.05016, -2.879, 4.166), (-0.05016, -1.653, 4.503), (-0.05016, -0.4235, 4.503), (-3.532, 0.5995, 2.93), (-2.298, 0.595, 2.257), (-2.708, 1.007, 2.706), (-2.299, 1.825, 2.932), (-1.071, 0.5975, 0.9043), (-1.276, 0.8027, 1.466), (-1.074, 0.6001, 2.028), (-1.49, 0.595, 2.257), (-1.072, 1.013, 2.255), (-1.281, 0.8041, 2.481), (-1.072, 1.828, 2.255), (-1.401, 2.153, 2.751), (-0.2585, 0.5975, 0.9043), (-0.05144, 1.009, 1.353), (-0.6641, 0.8067, 2.142), (-0.6642, 0.1936, 2.48), (0.1556, 1.83, 1.579), (-0.1726, 2.156, 2.074), (-0.05016, 2.646, 2.817), (-3.532, 0.5995, 3.379), (-2.71, 1.008, 3.603), (-2.301, 0.5976, 4.054), (-2.299, 1.825, 3.377), (-1.28, 1.417, 3.828), (-1.28, 0.8024, 4.166), (-1.28, 2.031, 3.49), (-0.05016, 1.417, 3.829), (-0.05016, 0.8022, 4.166), (-0.05016, 2.034, 3.492), (0.9724, -2.675, 2.255), (1.173, -2.876, 2.817), (1.177, -1.653, 2.142), (1.786, -1.653, 2.817), (0.9733, -0.2176, 1.579), (1.301, -0.5459, 2.074), (1.792, -0.546, 2.75), (2.203, -0.2179, 2.93), (1.172, -2.875, 3.493), (0.9709, -2.674, 4.054), (1.785, -1.653, 3.493), (1.176, -1.653, 4.166), (1.79, -0.546, 3.56), (1.176, -0.4235, 4.166), (2.203, -0.2179, 3.38), (1.302, 0.6835, 1.399), (1.793, 0.1933, 2.141), (1.793, 0.193, 2.479), (1.058, 2.158, 1.399), (0.5697, 2.649, 2.141), (1.059, 2.648, 2.883), (1.387, 3.057, 1.58), (1.184, 3.259, 2.141), (1.389, 3.055, 2.702), (2.203, 1.012, 1.579), (2.531, 0.6855, 2.074), (2.531, 0.1955, 2.75), (2.531, 1.915, 1.401), (3.022, 1.425, 1.804), (2.409, 2.646, 3.153), (2.409, 3.26, 1.468), (2.409, 3.87, 2.141), (2.409, 3.261, 2.815), (3.432, 1.012, 2.255), (3.634, 0.8099, 2.817), (3.429, 2.244, 1.58), (3.757, 1.915, 2.074), (3.757, 2.156, 2.884), (3.429, 3.056, 1.58), (3.634, 3.261, 2.141), (3.432, 3.059, 2.704), (1.3, 0.9266, 3.829), (0.9707, 0.5973, 4.054), (1.179, 2.033, 3.492), (2.531, 0.6853, 3.558), (2.409, 2.032, 3.491), (3.429, 1.015, 3.378), (3.429, 1.826, 3.378)], [], [(30, 1, 3, 31), (31, 3, 5, 32), (32, 5, 7, 33), (33, 7, 9, 34), (3, 1, 11, 9, 7, 5), (34, 9, 11, 35), (35, 11, 1, 30), (0, 2, 4, 6, 8, 10), (22, 17, 12, 23), (21, 16, 17, 22), (20, 15, 16, 21), (19, 14, 15, 20), (18, 13, 14, 19), (23, 12, 13, 18), (29, 23, 18, 24), (24, 18, 19, 25), (25, 19, 20, 26), (26, 20, 21, 27), (27, 21, 22, 28), (28, 22, 23, 29), (10, 28, 29, 0), (8, 27, 28, 10), (6, 26, 27, 8), (4, 25, 26, 6), (2, 24, 25, 4), (0, 29, 24, 2), (17, 35, 30, 12), (16, 34, 35, 17), (15, 33, 34, 16), (14, 32, 33, 15), (13, 31, 32, 14), (12, 30, 31, 13), (42, 38, 39, 43), (43, 39, 40, 44), (44, 40, 41, 45), (45, 41, 36, 37), (39, 38, 49, 50), (40, 39, 50, 51), (51, 47, 48, 52), (41, 40, 51, 52), (53, 49, 38, 42), (54, 53, 42, 43), (55, 54, 43, 44), (48, 47, 58, 59), (59, 57, 46, 48), (50, 49, 60, 61), (51, 50, 61, 62), (62, 58, 47, 51), (63, 60, 49, 53), (64, 61, 60, 63), (65, 62, 61, 64), (67, 66, 55, 56), (37, 36, 68, 69), (68, 36, 41, 70), (69, 68, 70, 72), (72, 70, 71, 73), (48, 46, 74, 75), (52, 48, 75, 77), (70, 41, 52, 77), (77, 75, 76, 78), (71, 70, 77, 78), (73, 71, 78, 79), (74, 46, 57, 80), (81, 80, 57, 59), (75, 74, 80, 81), (76, 75, 81, 82), (78, 76, 82, 83), (79, 78, 83, 84), (86, 44, 45, 87), (87, 45, 37, 85), (89, 53, 54, 90), (90, 54, 55, 91), (92, 55, 44, 86), (94, 56, 55, 92), (94, 92, 86, 87), (95, 93, 94, 96), (96, 94, 87, 88), (97, 63, 53, 89), (98, 64, 63, 97), (98, 97, 89, 90), (99, 98, 90, 91), (91, 55, 66, 99), (99, 66, 67, 100), (94, 93, 99, 100), (100, 67, 56, 94), (101, 98, 99, 102), (102, 99, 93, 95), (103, 102, 95, 96), (85, 37, 69, 104), (105, 87, 85, 104), (104, 69, 72, 105), (105, 72, 73, 106), (88, 87, 105, 107), (109, 108, 105, 106), (106, 73, 79, 109), (110, 96, 88, 107), (107, 105, 108, 110), (112, 111, 108, 109), (109, 79, 84, 112), (113, 103, 96, 110), (110, 108, 111, 113), (59, 58, 114, 115), (116, 114, 58, 62), (117, 115, 114, 116), (65, 64, 118, 119), (119, 116, 62, 65), (120, 117, 116, 119), (81, 59, 115, 122), (82, 81, 122, 123), (124, 122, 115, 117), (125, 123, 122, 124), (83, 82, 123, 125), (126, 124, 117, 120), (127, 125, 124, 126), (84, 83, 125, 127), (126, 120, 121, 128), (129, 118, 64, 98), (130, 119, 118, 129), (131, 120, 119, 130), (132, 129, 98, 101), (133, 132, 101, 102), (134, 133, 102, 103), (135, 132, 133, 136), (136, 133, 134, 137), (130, 129, 138, 139), (131, 130, 139, 140), (140, 121, 120, 131), (141, 138, 129, 132), (142, 139, 138, 141), (144, 141, 132, 135), (145, 144, 135, 136), (146, 145, 136, 137), (137, 134, 143, 146), (140, 139, 147, 148), (142, 141, 149, 150), (150, 147, 139, 142), (151, 148, 147, 150), (152, 149, 141, 144), (153, 150, 149, 152), (153, 152, 144, 145), (154, 151, 150, 153), (154, 153, 145, 146), (146, 143, 151, 154), (156, 127, 126, 155), (156, 155, 111, 112), (112, 84, 127, 156), (157, 134, 103, 113), (113, 111, 155, 157), (158, 128, 121, 140), (155, 126, 128, 158), (159, 143, 134, 157), (157, 155, 158, 159), (158, 140, 148, 160), (161, 160, 148, 151), (161, 151, 143, 159), (159, 158, 160, 161)])
me_cylinder_002.polygons.foreach_set('material_index', [0, 0, 0, 0, 0, 0, 0, 0, 0, 0, 0, 0, 0, 0, 0, 0, 0, 0, 0, 0, 0, 0, 0, 0, 0, 0, 0, 0, 0, 0, 0, 0, 1, 1, 1, 1, 1, 1, 1, 1, 1, 1, 1, 1, 1, 1, 1, 1, 1, 1, 1, 1, 1, 1, 1, 1, 1, 1, 1, 1, 1, 1, 1, 1, 1, 1, 1, 1, 1, 1, 1, 1, 1, 1, 1, 1, 1, 1, 1, 1, 1, 1, 1, 1, 1, 1, 1, 1, 1, 1, 1, 1, 1, 1, 1, 1, 1, 1, 1, 1, 1, 1, 1, 1, 1, 1, 1, 1, 1, 1, 1, 1, 1, 1, 1, 1, 1, 1, 1, 1, 1, 1, 1, 1, 1, 1, 1, 1, 1, 1, 1, 1, 1, 1, 1, 1, 1, 1, 1, 1, 1, 1, 1, 1, 1, 1, 1, 1, 1, 1, 1, 1, 1, 1, 1, 1])
_uv = me_cylinder_002.uv_layers.new(name='UVMap')
_uv.uv.foreach_set('vector', [1.0, 0.875, 1.0, 1.0, 0.8333, 1.0, 0.8333, 0.875, 0.8333, 0.875, 0.8333, 1.0, 0.6667, 1.0, 0.6667, 0.875, 0.6667, 0.875, 0.6667, 1.0, 0.5, 1.0, 0.5, 0.875, 0.5, 0.875, 0.5, 1.0, 0.3333, 1.0, 0.3333, 0.875, 0.4578, 0.37, 0.25, 0.49, 0.04215, 0.37, 0.04215, 0.13, 0.25, 0.01, 0.4578, 0.13, 0.3333, 0.875, 0.3333, 1.0, 0.1667, 1.0, 0.1667, 0.875, 0.1667, 0.875, 0.1667, 1.0, -8.941e-08, 1.0, -8.941e-08, 0.875, 0.75, 0.49, 0.9578, 0.37, 0.9578, 0.13, 0.75, 0.01, 0.5422, 0.13, 0.5422, 0.37, 0.1667, 0.625, 0.1667, 0.75, -8.941e-08, 0.75, -8.941e-08, 0.625, 0.3333, 0.625, 0.3333, 0.75, 0.1667, 0.75, 0.1667, 0.625, 0.5, 0.625, 0.5, 0.75, 0.3333, 0.75, 0.3333, 0.625, 0.6667, 0.625, 0.6667, 0.75, 0.5, 0.75, 0.5, 0.625, 0.8333, 0.625, 0.8333, 0.75, 0.6667, 0.75, 0.6667, 0.625, 1.0, 0.625, 1.0, 0.75, 0.8333, 0.75, 0.8333, 0.625, 1.0, 0.5625, 1.0, 0.625, 0.8333, 0.625, 0.8333, 0.5625, 0.8333, 0.5625, 0.8333, 0.625, 0.6667, 0.625, 0.6667, 0.5625, 0.6667, 0.5625, 0.6667, 0.625, 0.5, 0.625, 0.5, 0.5625, 0.5, 0.5625, 0.5, 0.625, 0.3333, 0.625, 0.3333, 0.5625, 0.3333, 0.5625, 0.3333, 0.625, 0.1667, 0.625, 0.1667, 0.5625, 0.1667, 0.5625, 0.1667, 0.625, -8.941e-08, 0.625, -8.941e-08, 0.5625, 0.1667, 0.5, 0.1667, 0.5625, -8.941e-08, 0.5625, -8.941e-08, 0.5, 0.3333, 0.5, 0.3333, 0.5625, 0.1667, 0.5625, 0.1667, 0.5, 0.5, 0.5, 0.5, 0.5625, 0.3333, 0.5625, 0.3333, 0.5, 0.6667, 0.5, 0.6667, 0.5625, 0.5, 0.5625, 0.5, 0.5, 0.8333, 0.5, 0.8333, 0.5625, 0.6667, 0.5625, 0.6667, 0.5, 1.0, 0.5, 1.0, 0.5625, 0.8333, 0.5625, 0.8333, 0.5, 0.1667, 0.75, 0.1667, 0.875, -8.941e-08, 0.875, -8.941e-08, 0.75, 0.3333, 0.75, 0.3333, 0.875, 0.1667, 0.875, 0.1667, 0.75, 0.5, 0.75, 0.5, 0.875, 0.3333, 0.875, 0.3333, 0.75, 0.6667, 0.75, 0.6667, 0.875, 0.5, 0.875, 0.5, 0.75, 0.8333, 0.75, 0.8333, 0.875, 0.6667, 0.875, 0.6667, 0.75, 1.0, 0.75, 1.0, 0.875, 0.8333, 0.875, 0.8333, 0.75, 0.0, 0.0, 0.0, 0.0, 0.0, 0.0, 0.0, 0.0, 0.0, 0.0, 0.0, 0.0, 0.0, 0.0, 0.0, 0.0, 0.0, 0.0, 0.0, 0.0, 0.0, 0.0, 0.0, 0.0, 0.0, 0.0, 0.0, 0.0, 0.0, 0.0, 0.0, 0.0, 0.0, 0.0, 0.0, 0.0, 0.0, 0.0, 0.0, 0.0, 0.0, 0.0, 0.0, 0.0, 0.0, 0.0, 0.0, 0.0, 0.0, 0.0, 0.0, 0.0, 0.0, 0.0, 0.0, 0.0, 0.0, 0.0, 0.0, 0.0, 0.0, 0.0, 0.0, 0.0, 0.0, 0.0, 0.0, 0.0, 0.0, 0.0, 0.0, 0.0, 0.0, 0.0, 0.0, 0.0, 0.0, 0.0, 0.0, 0.0, 0.0, 0.0, 0.0, 0.0, 0.0, 0.0, 0.0, 0.0, 0.0, 0.0, 0.0, 0.0, 0.0, 0.0, 0.0, 0.0, 0.0, 0.0, 0.0, 0.0, 0.0, 0.0, 0.0, 0.0, 0.0, 0.0, 0.0, 0.0, 0.0, 0.0, 0.0, 0.0, 0.0, 0.0, 0.0, 0.0, 0.0, 0.0, 0.0, 0.0, 0.0, 0.0, 0.0, 0.0, 0.0, 0.0, 0.0, 0.0, 0.0, 0.0, 0.0, 0.0, 0.0, 0.0, 0.0, 0.0, 0.0, 0.0, 0.0, 0.0, 0.0, 0.0, 0.0, 0.0, 0.0, 0.0, 0.0, 0.0, 0.0, 0.0, 0.0, 0.0, 0.0, 0.0, 0.0, 0.0, 0.0, 0.0, 0.0, 0.0, 0.0, 0.0, 0.0, 0.0, 0.0, 0.0, 0.0, 0.0, 0.0, 0.0, 0.0, 0.0, 0.0, 0.0, 0.0, 0.0, 0.0, 0.0, 0.0, 0.0, 0.0, 0.0, 0.0, 0.0, 0.0, 0.0, 0.0, 0.0, 0.0, 0.0, 0.0, 0.0, 0.0, 0.0, 0.0, 0.0, 0.0, 0.0, 0.0, 0.0, 0.0, 0.0, 0.0, 0.0, 0.0, 0.0, 0.0, 0.0, 0.0, 0.0, 0.0, 0.0, 0.0, 0.0, 0.0, 0.0, 0.0, 0.0, 0.0, 0.0, 0.0, 0.0, 0.0, 0.0, 0.0, 0.0, 0.0, 0.0, 0.0, 0.0, 0.0, 0.0, 0.0, 0.0, 0.0, 0.0, 0.0, 0.0, 0.0, 0.0, 0.0, 0.0, 0.0, 0.0, 0.0, 0.0, 0.0, 0.0, 0.0, 0.0, 0.0, 0.0, 0.0, 0.0, 0.0, 0.0, 0.0, 0.0, 0.0, 0.0, 0.0, 0.0, 0.0, 0.0, 0.0, 0.0, 0.0, 0.0, 0.0, 0.0, 0.0, 0.0, 0.0, 0.0, 0.0, 0.0, 0.0, 0.0, 0.0, 0.0, 0.0, 0.0, 0.0, 0.0, 0.0, 0.0, 0.0, 0.0, 0.0, 0.0, 0.0, 0.0, 0.0, 0.0, 0.0, 0.0, 0.0, 0.0, 0.0, 0.0, 0.0, 0.0, 0.0, 0.0, 0.0, 0.0, 0.0, 0.0, 0.0, 0.0, 0.0, 0.0, 0.0, 0.0, 0.0, 0.0, 0.0, 0.0, 0.0, 0.0, 0.0, 0.0, 0.0, 0.0, 0.0, 0.0, 0.0, 0.0, 0.0, 0.0, 0.0, 0.0, 0.0, 0.0, 0.0, 0.0, 0.0, 0.0, 0.0, 0.0, 0.0, 0.0, 0.0, 0.0, 0.0, 0.0, 0.0, 0.0, 0.0, 0.0, 0.0, 0.0, 0.0, 0.0, 0.0, 0.0, 0.0, 0.0, 0.0, 0.0, 0.0, 0.0, 0.0, 0.0, 0.0, 0.0, 0.0, 0.0, 0.0, 0.0, 0.0, 0.0, 0.0, 0.0, 0.0, 0.0, 0.0, 0.0, 0.0, 0.0, 0.0, 0.0, 0.0, 0.0, 0.0, 0.0, 0.0, 0.0, 0.0, 0.0, 0.0, 0.0, 0.0, 0.0, 0.0, 0.0, 0.0, 0.0, 0.0, 0.0, 0.0, 0.0, 0.0, 0.0, 0.0, 0.0, 0.0, 0.0, 0.0, 0.0, 0.0, 0.0, 0.0, 0.0, 0.0, 0.0, 0.0, 0.0, 0.0, 0.0, 0.0, 0.0, 0.0, 0.0, 0.0, 0.0, 0.0, 0.0, 0.0, 0.0, 0.0, 0.0, 0.0, 0.0, 0.0, 0.0, 0.0, 0.0, 0.0, 0.0, 0.0, 0.0, 0.0, 0.0, 0.0, 0.0, 0.0, 0.0, 0.0, 0.0, 0.0, 0.0, 0.0, 0.0, 0.0, 0.0, 0.0, 0.0, 0.0, 0.0, 0.0, 0.0, 0.0, 0.0, 0.0, 0.0, 0.0, 0.0, 0.0, 0.0, 0.0, 0.0, 0.0, 0.0, 0.0, 0.0, 0.0, 0.0, 0.0, 0.0, 0.0, 0.0, 0.0, 0.0, 0.0, 0.0, 0.0, 0.0, 0.0, 0.0, 0.0, 0.0, 0.0, 0.0, 0.0, 0.0, 0.0, 0.0, 0.0, 0.0, 0.0, 0.0, 0.0, 0.0, 0.0, 0.0, 0.0, 0.0, 0.0, 0.0, 0.0, 0.0, 0.0, 0.0, 0.0, 0.0, 0.0, 0.0, 0.0, 0.0, 0.0, 0.0, 0.0, 0.0, 0.0, 0.0, 0.0, 0.0, 0.0, 0.0, 0.0, 0.0, 0.0, 0.0, 0.0, 0.0, 0.0, 0.0, 0.0, 0.0, 0.0, 0.0, 0.0, 0.0, 0.0, 0.0, 0.0, 0.0, 0.0, 0.0, 0.0, 0.0, 0.0, 0.0, 0.0, 0.0, 0.0, 0.0, 0.0, 0.0, 0.0, 0.0, 0.0, 0.0, 0.0, 0.0, 0.0, 0.0, 0.0, 0.0, 0.0, 0.0, 0.0, 0.0, 0.0, 0.0, 0.0, 0.0, 0.0, 0.0, 0.0, 0.0, 0.0, 0.0, 0.0, 0.0, 0.0, 0.0, 0.0, 0.0, 0.0, 0.0, 0.0, 0.0, 0.0, 0.0, 0.0, 0.0, 0.0, 0.0, 0.0, 0.0, 0.0, 0.0, 0.0, 0.0, 0.0, 0.0, 0.0, 0.0, 0.0, 0.0, 0.0, 0.0, 0.0, 0.0, 0.0, 0.0, 0.0, 0.0, 0.0, 0.0, 0.0, 0.0, 0.0, 0.0, 0.0, 0.0, 0.0, 0.0, 0.0, 0.0, 0.0, 0.0, 0.0, 0.0, 0.0, 0.0, 0.0, 0.0, 0.0, 0.0, 0.0, 0.0, 0.0, 0.0, 0.0, 0.0, 0.0, 0.0, 0.0, 0.0, 0.0, 0.0, 0.0, 0.0, 0.0, 0.0, 0.0, 0.0, 0.0, 0.0, 0.0, 0.0, 0.0, 0.0, 0.0, 0.0, 0.0, 0.0, 0.0, 0.0, 0.0, 0.0, 0.0, 0.0, 0.0, 0.0, 0.0, 0.0, 0.0, 0.0, 0.0, 0.0, 0.0, 0.0, 0.0, 0.0, 0.0, 0.0, 0.0, 0.0, 0.0, 0.0, 0.0, 0.0, 0.0, 0.0, 0.0, 0.0, 0.0, 0.0, 0.0, 0.0, 0.0, 0.0, 0.0, 0.0, 0.0, 0.0, 0.0, 0.0, 0.0, 0.0, 0.0, 0.0, 0.0, 0.0, 0.0, 0.0, 0.0, 0.0, 0.0, 0.0, 0.0, 0.0, 0.0, 0.0, 0.0, 0.0, 0.0, 0.0, 0.0, 0.0, 0.0, 0.0, 0.0, 0.0, 0.0, 0.0, 0.0, 0.0, 0.0, 0.0, 0.0, 0.0, 0.0, 0.0, 0.0, 0.0, 0.0, 0.0, 0.0, 0.0, 0.0, 0.0, 0.0, 0.0, 0.0, 0.0, 0.0, 0.0, 0.0, 0.0, 0.0, 0.0, 0.0, 0.0, 0.0, 0.0, 0.0, 0.0, 0.0, 0.0, 0.0, 0.0, 0.0, 0.0, 0.0, 0.0, 0.0, 0.0, 0.0, 0.0, 0.0, 0.0, 0.0, 0.0, 0.0, 0.0, 0.0, 0.0, 0.0, 0.0, 0.0, 0.0, 0.0, 0.0, 0.0, 0.0, 0.0, 0.0, 0.0, 0.0, 0.0, 0.0, 0.0, 0.0, 0.0, 0.0, 0.0, 0.0, 0.0, 0.0, 0.0, 0.0, 0.0, 0.0, 0.0, 0.0, 0.0, 0.0, 0.0, 0.0, 0.0, 0.0, 0.0, 0.0, 0.0, 0.0, 0.0, 0.0, 0.0, 0.0, 0.0, 0.0, 0.0, 0.0, 0.0, 0.0, 0.0, 0.0, 0.0, 0.0, 0.0, 0.0, 0.0, 0.0, 0.0, 0.0, 0.0, 0.0, 0.0, 0.0, 0.0, 0.0, 0.0, 0.0, 0.0, 0.0, 0.0, 0.0, 0.0, 0.0, 0.0, 0.0, 0.0, 0.0, 0.0, 0.0, 0.0, 0.0, 0.0, 0.0, 0.0, 0.0, 0.0, 0.0, 0.0, 0.0, 0.0, 0.0, 0.0, 0.0, 0.0, 0.0, 0.0, 0.0, 0.0, 0.0, 0.0, 0.0, 0.0, 0.0, 0.0, 0.0, 0.0, 0.0, 0.0, 0.0, 0.0, 0.0, 0.0, 0.0, 0.0, 0.0, 0.0, 0.0, 0.0, 0.0, 0.0, 0.0, 0.0, 0.0, 0.0, 0.0, 0.0, 0.0, 0.0, 0.0, 0.0, 0.0, 0.0, 0.0, 0.0, 0.0, 0.0, 0.0, 0.0, 0.0, 0.0, 0.0, 0.0, 0.0, 0.0, 0.0, 0.0, 0.0, 0.0, 0.0, 0.0, 0.0, 0.0, 0.0, 0.0, 0.0, 0.0, 0.0, 0.0, 0.0, 0.0, 0.0, 0.0, 0.0, 0.0, 0.0, 0.0, 0.0, 0.0, 0.0, 0.0, 0.0, 0.0, 0.0, 0.0, 0.0, 0.0, 0.0, 0.0, 0.0, 0.0, 0.0, 0.0, 0.0, 0.0, 0.0, 0.0, 0.0, 0.0, 0.0, 0.0, 0.0, 0.0, 0.0, 0.0, 0.0, 0.0, 0.0, 0.0, 0.0, 0.0, 0.0])
me_cylinder_002.materials.append(mat_tree_trunk)
me_cylinder_002.materials.append(mat_tree_leaves)
me_cylinder_002.update()

# ---- objects
ob_tree2 = bpy.data.objects.new('tree2', me_cube)
ob_tree3 = bpy.data.objects.new('tree3', me_cylinder_001)
ob_tree1 = bpy.data.objects.new('tree1', me_cylinder_002)

# ---- transforms, parenting, visibility, modifiers, constraints
ob_tree2.location = (0.7198, 0.0, 4.144)
ob_tree2.scale = (1.475, 1.475, 1.475)
ob_tree2.lock_rotations_4d = False
ob_tree2.empty_display_type = 'ARROWS'
ob_tree2.lineart.crease_threshold = 0.0
ob_tree3.location = (-4.866, 0.0, 1.0)
ob_tree3.scale = (0.5496, 0.5496, 1.0)
ob_tree1.location = (5.097, 0.0, 1.0)
ob_tree1.scale = (0.5496, 0.5496, 1.0)

# ---- collection membership
col_collection.objects.link(ob_tree2)
col_collection.objects.link(ob_tree3)
col_collection.objects.link(ob_tree1)

# ---- scene / render settings (as saved in the file)
scene.frame_start = 1; scene.frame_end = 250; scene.frame_set(1)
scene.render.engine = 'BLENDER_EEVEE_NEXT'
scene.cycles.sampling_pattern = 'TABULATED_SOBOL'
scene.cycles.use_light_tree = False
scene.view_settings.view_transform = 'Filmic'
bpy.context.view_layer.update()

# ---- added for rendering (the .blend has no active camera and no usable light): camera, sun
cam_auto = bpy.data.cameras.new('AutoCamera')
cam_auto.lens = 50.0
cam_auto.sensor_width = 36.0
cam_auto.clip_end = 1000.0
ob_auto_camera = bpy.data.objects.new('AutoCamera', cam_auto)
scene.collection.objects.link(ob_auto_camera)
ob_auto_camera.location = (15.8712, -19.203, 16.8427)
ob_auto_camera.rotation_euler = (1.09748, -7.21219e-08, 0.694738)
scene.camera = ob_auto_camera
light_auto_sun = bpy.data.lights.new('AutoSun', 'SUN')
light_auto_sun.energy = 3.0
light_auto_sun.angle = 0.0523599
ob_auto_sun = bpy.data.objects.new('AutoSun', light_auto_sun)
scene.collection.objects.link(ob_auto_sun)
ob_auto_sun.rotation_euler = (0.872665, 0.174533, 0.523599)
bpy.context.view_layer.update()

